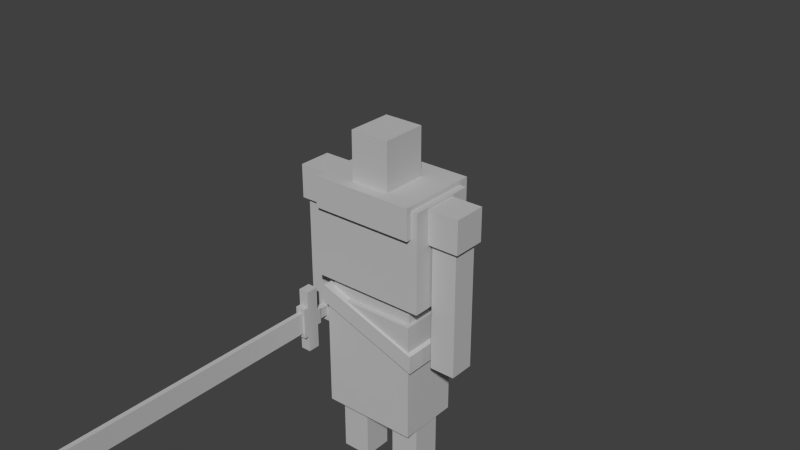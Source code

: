 # Source: Knight_0.5blend.blend  (saved by Blender 2.72.0; exported with 4.5.12 LTS)
import bpy
from mathutils import Matrix  # noqa: F401  (used for matrix-valued properties, if any)

bpy.ops.wm.read_factory_settings(use_empty=True)
scene = bpy.context.scene
scene.name = 'Scene'

# ---- collections
col_collection_1 = bpy.data.collections.new('Collection 1'); scene.collection.children.link(col_collection_1)

# ---- materials (node trees are filled in below, after node groups)
mat_knight_tunic_white = bpy.data.materials.new('Knight_Tunic_white')
mat_knight_tunic_white.alpha_threshold = 0.0
mat_knight_tunic_white.use_transparent_shadow = False
mat_knight_tunic_white.roughness = 0.5
mat_knight_tunic_white.line_color = (0.0, 0.0, 0.0, 1.0)
mat_kight_belt_brown = bpy.data.materials.new('Kight_Belt_brown')
mat_kight_belt_brown.alpha_threshold = 0.0
mat_kight_belt_brown.use_transparent_shadow = False
mat_kight_belt_brown.diffuse_color = (0.1282, 0.05378, 0.01355, 1.0)
mat_kight_belt_brown.roughness = 0.5
mat_kight_metal_grey = bpy.data.materials.new('Kight_Metal_grey')
mat_kight_metal_grey.alpha_threshold = 0.0
mat_kight_metal_grey.use_transparent_shadow = False
mat_kight_metal_grey.diffuse_color = (0.2266, 0.2266, 0.2266, 1.0)
mat_kight_metal_grey.roughness = 0.5
mat_textured = bpy.data.materials.new('Textured')
mat_textured.alpha_threshold = 0.0
mat_textured.use_transparent_shadow = False
mat_textured.diffuse_color = (0.5173, 0.5173, 0.5173, 1.0)
mat_textured.roughness = 0.5
mat_kight_sword_blue = bpy.data.materials.new('Kight_Sword_blue')
mat_kight_sword_blue.alpha_threshold = 0.0
mat_kight_sword_blue.use_transparent_shadow = False
mat_kight_sword_blue.diffuse_color = (0.1208, 0.2242, 0.3264, 1.0)
mat_kight_sword_blue.roughness = 0.5
mat_kight_cloth_grey = bpy.data.materials.new('Kight_Cloth_grey')
mat_kight_cloth_grey.alpha_threshold = 0.0
mat_kight_cloth_grey.use_transparent_shadow = False
mat_kight_cloth_grey.diffuse_color = (0.3032, 0.3032, 0.3032, 1.0)
mat_kight_cloth_grey.roughness = 0.5

# ---- material node trees

# ---- world
world_world = bpy.data.worlds.new('World'); scene.world = world_world
world_world.color = (0.05088, 0.05088, 0.05088)
world_world.use_sun_shadow = False
world_world.sun_shadow_jitter_overblur = 0.0
world_world.cycles.sampling_method = 'MANUAL'
world_world.cycles.sample_map_resolution = 256

# ---- meshes
me_knight = bpy.data.meshes.new('Knight')
me_knight.from_pydata([(0.92, 0.567, 3.179), (0.92, -0.5003, 3.179), (0.92, 0.567, 4.752), (0.92, -0.5003, 4.752), (0.707, 0.3991, 3.179), (0.707, -0.3991, 3.179), (0.707, 0.3991, 2.904), (0.707, -0.3991, 2.904), (0.7614, 0.4865, 2.904), (0.7614, -0.4865, 2.904), (0.7614, 0.4865, 1.003), (0.7614, -0.4865, 1.003), (0.313, 0.3291, 4.678), (0.313, -0.3934, 4.678), (0.313, 0.3291, 5.582), (0.313, -0.3934, 5.582), (0.2544, -0.2349, 0.0), (0.2544, 0.2349, 0.0), (0.7241, 0.2349, 0.0), (0.7241, -0.2349, 0.0), (0.2544, -0.2349, 1.044), (0.2544, 0.2349, 1.044), (0.7241, 0.2349, 1.044), (0.7241, -0.2349, 1.044), (0.8837, -0.2658, 4.186), (0.8837, 0.2658, 4.186), (1.415, 0.2658, 4.186), (1.415, -0.2658, 4.186), (0.8837, -0.2658, 4.718), (0.8837, 0.2658, 4.718), (1.415, 0.2658, 4.718), (1.415, -0.2658, 4.718), (0.9477, -0.2019, 4.186), (0.9477, 0.2019, 4.186), (1.351, 0.2019, 4.186), (1.351, -0.2019, 4.186), (0.9477, -0.2019, 3.186), (0.9477, 0.2019, 3.186), (1.351, 0.2019, 3.186), (1.351, -0.2019, 3.186), (0.9477, -0.2019, 2.17), (0.9477, 0.2019, 2.17), (1.351, 0.2019, 2.17), (1.351, -0.2019, 2.17), (0.8161, 0.7244, 4.327), (0.8161, -0.5889, 4.327), (0.8161, 0.7244, 4.822), (0.8161, -0.5889, 4.822), (0.8161, 0.3677, 4.822), (0.8161, 0.3677, 4.327), (0.8161, 0.7244, 3.95), (0.8161, 0.3677, 3.95), (-0.92, 0.567, 3.179), (-0.92, -0.5003, 3.179), (-0.92, 0.567, 4.752), (-0.92, -0.5003, 4.752), (0.0, 0.567, 3.179), (0.0, -0.5003, 3.179), (0.0, 0.567, 4.752), (0.0, -0.5003, 4.752), (-0.707, 0.3991, 3.179), (-0.707, -0.3991, 3.179), (0.0, 0.3991, 3.179), (0.0, -0.3991, 3.179), (-0.707, 0.3991, 2.904), (-0.707, -0.3991, 2.904), (0.0, 0.3991, 2.904), (0.0, -0.3991, 2.904), (-0.7614, 0.4865, 2.904), (-0.7614, -0.4865, 2.904), (0.0, 0.4865, 2.904), (0.0, -0.4865, 2.904), (-0.7614, 0.4865, 1.003), (-0.7614, -0.4865, 1.003), (0.0, 0.4865, 1.003), (0.0, -0.4865, 1.003), (-0.313, 0.3291, 4.678), (-0.313, -0.3934, 4.678), (-0.313, 0.3291, 5.582), (-0.313, -0.3934, 5.582), (0.0, 0.3291, 5.582), (0.0, 0.3291, 4.678), (0.0, -0.3934, 5.582), (0.0, -0.3934, 4.678), (-0.2544, -0.2349, 0.0), (-0.2544, 0.2349, 0.0), (-0.7241, 0.2349, 0.0), (-0.7241, -0.2349, 0.0), (-0.2544, -0.2349, 1.044), (-0.2544, 0.2349, 1.044), (-0.7241, 0.2349, 1.044), (-0.7241, -0.2349, 1.044), (-0.8837, -0.2658, 4.186), (-0.8837, 0.2658, 4.186), (-1.415, 0.2658, 4.186), (-1.415, -0.2658, 4.186), (-0.8837, -0.2658, 4.718), (-0.8837, 0.2658, 4.718), (-1.415, 0.2658, 4.718), (-1.415, -0.2658, 4.718), (-0.9477, -0.2019, 4.186), (-0.9477, 0.2019, 4.186), (-1.351, 0.2019, 4.186), (-1.351, -0.2019, 4.186), (-0.9477, -0.2019, 3.186), (-0.9477, 0.2019, 3.186), (-1.351, 0.2019, 3.186), (-1.351, -0.2019, 3.186), (-0.9477, -0.2019, 2.17), (-0.9477, 0.2019, 2.17), (-1.351, 0.2019, 2.17), (-1.351, -0.2019, 2.17), (-0.8161, 0.7244, 4.327), (-0.8161, -0.5889, 4.327), (-0.8161, 0.7244, 4.822), (-0.8161, -0.5889, 4.822), (0.0, 0.7244, 4.822), (0.0, 0.7244, 4.327), (0.0, -0.5889, 4.822), (0.0, -0.5889, 4.327), (-0.8161, 0.3677, 4.822), (-0.8161, 0.3677, 4.327), (0.0, 0.3677, 4.327), (0.0, 0.3677, 4.822), (-0.8161, 0.7244, 3.95), (0.0, 0.7244, 3.95), (-0.8161, 0.3677, 3.95), (0.0, 0.3677, 3.95), (-0.8011, -0.5302, 2.762), (-0.8011, 0.5494, 2.762), (0.8295, 0.5494, 2.181), (0.8295, -0.5302, 2.181), (-0.8023, -0.5302, 3.047), (-0.8023, 0.5494, 3.047), (0.826, 0.5494, 2.466), (0.826, -0.5302, 2.466), (-1.213, -0.6364, 1.832), (-1.213, -0.4391, 1.832), (-1.048, -0.4391, 1.832), (-1.048, -0.6364, 1.832), (-1.213, -0.6364, 2.865), (-1.213, -0.4391, 2.865), (-1.048, -0.4391, 2.865), (-1.048, -0.6364, 2.865), (-1.213, -0.6364, 2.099), (-1.213, -0.6364, 2.599), (-1.213, -0.4391, 2.478), (-1.213, -0.4391, 2.219), (-1.048, -0.4391, 2.478), (-1.048, -0.4391, 2.219), (-1.048, -0.6364, 2.599), (-1.048, -0.6364, 2.099), (-1.213, -0.3729, 2.478), (-1.213, -0.3729, 2.219), (-1.048, -0.3729, 2.478), (-1.048, -0.3729, 2.219), (-1.184, -0.3729, 2.433), (-1.184, -0.3729, 2.265), (-1.076, -0.3729, 2.433), (-1.076, -0.3729, 2.265), (-1.184, 0.7364, 2.433), (-1.184, 0.7364, 2.265), (-1.076, 0.7364, 2.433), (-1.076, 0.7364, 2.265), (-1.206, 0.7364, 2.467), (-1.206, 0.7364, 2.23), (-1.054, 0.7364, 2.467), (-1.054, 0.7364, 2.23), (-1.206, 0.9081, 2.467), (-1.206, 0.9081, 2.23), (-1.054, 0.9081, 2.467), (-1.054, 0.9081, 2.23), (-1.213, -0.7192, 2.099), (-1.213, -0.7192, 2.599), (-1.048, -0.7192, 2.599), (-1.048, -0.7192, 2.099), (-1.169, -0.7192, 2.173), (-1.169, -0.7192, 2.524), (-1.091, -0.7192, 2.524), (-1.091, -0.7192, 2.173), (-1.169, -4.965, 2.173), (-1.169, -4.965, 2.524), (-1.091, -4.965, 2.524), (-1.091, -4.965, 2.173), (-1.13, -5.424, 2.349)], [], [(0, 2, 3, 1), (2, 58, 59, 3), (1, 3, 59, 57), (2, 0, 56, 58), (1, 57, 63, 5), (56, 0, 4, 62), (0, 1, 5, 4), (5, 63, 67, 7), (62, 4, 6, 66), (4, 5, 7, 6), (7, 67, 71, 9), (66, 6, 8, 70), (6, 7, 9, 8), (10, 11, 75, 74), (9, 71, 75, 11), (70, 8, 10, 74), (8, 9, 11, 10), (80, 14, 12, 81), (14, 15, 13, 12), (83, 81, 12, 13), (15, 82, 83, 13), (15, 14, 80, 82), (20, 21, 17, 16), (21, 22, 18, 17), (22, 23, 19, 18), (23, 20, 16, 19), (16, 17, 18, 19), (23, 22, 21, 20), (28, 29, 25, 24), (29, 30, 26, 25), (30, 31, 27, 26), (31, 28, 24, 27), (27, 24, 32, 35), (31, 30, 29, 28), (35, 32, 36, 39), (26, 27, 35, 34), (25, 26, 34, 33), (24, 25, 33, 32), (39, 36, 40, 43), (34, 35, 39, 38), (33, 34, 38, 37), (32, 33, 37, 36), (40, 41, 42, 43), (38, 39, 43, 42), (37, 38, 42, 41), (36, 37, 41, 40), (116, 46, 44, 117), (48, 47, 45, 49), (49, 122, 127, 51), (47, 118, 119, 45), (48, 46, 116, 123), (46, 48, 49, 44), (119, 122, 49, 45), (47, 48, 123, 118), (127, 125, 50, 51), (117, 44, 50, 125), (44, 49, 51, 50), (52, 53, 55, 54), (57, 63, 62, 56), (54, 55, 59, 58), (53, 57, 59, 55), (54, 58, 56, 52), (63, 67, 66, 62), (53, 61, 63, 57), (56, 62, 60, 52), (52, 60, 61, 53), (67, 71, 70, 66), (61, 65, 67, 63), (62, 66, 64, 60), (60, 64, 65, 61), (71, 75, 74, 70), (65, 69, 71, 67), (66, 70, 68, 64), (64, 68, 69, 65), (72, 74, 75, 73), (69, 73, 75, 71), (70, 74, 72, 68), (68, 72, 73, 69), (80, 81, 76, 78), (78, 76, 77, 79), (83, 77, 76, 81), (79, 77, 83, 82), (79, 82, 80, 78), (88, 84, 85, 89), (89, 85, 86, 90), (90, 86, 87, 91), (91, 87, 84, 88), (84, 87, 86, 85), (91, 88, 89, 90), (96, 92, 93, 97), (97, 93, 94, 98), (98, 94, 95, 99), (99, 95, 92, 96), (95, 103, 100, 92), (99, 96, 97, 98), (103, 107, 104, 100), (94, 102, 103, 95), (93, 101, 102, 94), (92, 100, 101, 93), (107, 111, 108, 104), (102, 106, 107, 103), (101, 105, 106, 102), (100, 104, 105, 101), (108, 111, 110, 109), (106, 110, 111, 107), (105, 109, 110, 106), (104, 108, 109, 105), (116, 117, 112, 114), (120, 121, 113, 115), (121, 126, 127, 122), (115, 113, 119, 118), (120, 123, 116, 114), (114, 112, 121, 120), (119, 113, 121, 122), (115, 118, 123, 120), (127, 126, 124, 125), (122, 127, 125, 117), (117, 125, 124, 112), (112, 124, 126, 121), (132, 133, 129, 128), (133, 134, 130, 129), (134, 135, 131, 130), (135, 132, 128, 131), (128, 129, 130, 131), (135, 134, 133, 132), (144, 147, 137, 136), (147, 149, 138, 137), (149, 151, 139, 138), (151, 144, 136, 139), (136, 137, 138, 139), (143, 142, 141, 140), (140, 141, 146, 145), (145, 146, 147, 144), (141, 142, 148, 146), (149, 147, 153, 155), (142, 143, 150, 148), (148, 150, 151, 149), (143, 140, 145, 150), (144, 151, 175, 172), (155, 153, 157, 159), (146, 148, 154, 152), (148, 149, 155, 154), (147, 146, 152, 153), (159, 157, 161, 163), (152, 154, 158, 156), (154, 155, 159, 158), (153, 152, 156, 157), (163, 161, 165, 167), (156, 158, 162, 160), (158, 159, 163, 162), (157, 156, 160, 161), (167, 165, 169, 171), (160, 162, 166, 164), (162, 163, 167, 166), (161, 160, 164, 165), (168, 170, 171, 169), (164, 166, 170, 168), (166, 167, 171, 170), (165, 164, 168, 169), (172, 175, 179, 176), (150, 145, 173, 174), (151, 150, 174, 175), (145, 144, 172, 173), (176, 179, 183, 180), (174, 173, 177, 178), (175, 174, 178, 179), (173, 172, 176, 177), (178, 177, 181, 182), (179, 178, 182, 183), (177, 176, 180, 181), (180, 183, 184), (182, 181, 184), (183, 182, 184), (181, 180, 184)])
me_knight.polygons.foreach_set('material_index', [3, 3, 3, 3, 3, 3, 3, 3, 3, 3, 3, 3, 3, 3, 3, 3, 3, 3, 3, 3, 3, 3, 3, 3, 3, 3, 3, 3, 3, 3, 3, 3, 3, 3, 3, 3, 3, 3, 3, 3, 3, 3, 3, 3, 3, 3, 3, 3, 3, 3, 3, 3, 3, 3, 3, 3, 3, 3, 3, 3, 3, 3, 3, 3, 3, 3, 3, 3, 3, 3, 3, 3, 3, 3, 3, 3, 3, 3, 3, 3, 3, 3, 3, 3, 3, 3, 3, 3, 3, 3, 3, 3, 3, 3, 3, 3, 3, 3, 3, 3, 3, 3, 3, 3, 3, 3, 3, 3, 3, 3, 3, 3, 3, 3, 3, 3, 3, 3, 3, 3, 3, 3, 3, 3, 3, 3, 3, 3, 3, 3, 3, 3, 3, 3, 3, 3, 3, 3, 3, 3, 3, 3, 3, 3, 3, 3, 3, 3, 3, 3, 3, 3, 3, 3, 3, 3, 3, 3, 3, 3, 3, 3, 3, 3, 3, 3, 3, 3, 3, 3, 3, 3, 3, 3])
_uv = me_knight.uv_layers.new(name='UVMap')
_uv.uv.foreach_set('vector', [0.5944, 0.601, 0.5944, 0.4442, 0.7008, 0.4442, 0.7008, 0.601, 0.3486, 0.3938, 0.3486, 0.3021, 0.455, 0.3021, 0.455, 0.3938, 0.3346, 0.3938, 0.1778, 0.3938, 0.1778, 0.3021, 0.3346, 0.3021, 0.006979, 0.2104, 0.1638, 0.2104, 0.1638, 0.3021, 0.006979, 0.3021, 0.469, 0.3938, 0.469, 0.3021, 0.479, 0.3021, 0.479, 0.3726, 0.5754, 0.3021, 0.5754, 0.3938, 0.5586, 0.3726, 0.5586, 0.3021, 0.5754, 0.3938, 0.469, 0.3938, 0.479, 0.3726, 0.5586, 0.3726, 0.6982, 0.7598, 0.6982, 0.8303, 0.6708, 0.8303, 0.6708, 0.7598, 0.2324, 0.8303, 0.2324, 0.9008, 0.205, 0.9008, 0.205, 0.8303, 0.07395, 0.9576, 0.07395, 0.8781, 0.1014, 0.8781, 0.1014, 0.9576, 0.01569, 0.5997, 0.01569, 0.6702, 0.006979, 0.6702, 0.006979, 0.5943, 0.09528, 0.6702, 0.09528, 0.5997, 0.104, 0.5943, 0.104, 0.6702, 0.09528, 0.5997, 0.01569, 0.5997, 0.006979, 0.5943, 0.104, 0.5943, 0.1286, 0.5941, 0.2256, 0.5941, 0.2256, 0.67, 0.1286, 0.67, 0.006979, 0.006978, 0.08289, 0.006978, 0.08289, 0.1965, 0.006979, 0.1965, 0.2487, 0.1965, 0.1728, 0.1965, 0.1728, 0.006978, 0.2487, 0.006978, 0.4582, 0.5972, 0.3612, 0.5972, 0.3612, 0.4078, 0.4582, 0.4078, 0.1598, 0.7598, 0.191, 0.7598, 0.191, 0.85, 0.1598, 0.85, 0.4231, 0.8463, 0.3511, 0.8463, 0.3511, 0.7561, 0.4231, 0.7561, 0.5033, 0.9314, 0.5033, 0.8594, 0.5345, 0.8594, 0.5345, 0.9314, 0.5944, 0.7598, 0.6256, 0.7598, 0.6256, 0.85, 0.5944, 0.85, 0.4135, 0.8602, 0.4135, 0.9322, 0.3823, 0.9322, 0.3823, 0.8602, 0.06777, 0.76, 0.1146, 0.76, 0.1146, 0.8641, 0.06777, 0.8641, 0.297, 0.8919, 0.2502, 0.8919, 0.2502, 0.7879, 0.297, 0.7879, 0.7616, 0.9398, 0.7148, 0.9398, 0.7148, 0.8358, 0.7616, 0.8358, 0.8767, 0.2031, 0.9235, 0.2031, 0.9235, 0.3072, 0.8767, 0.3072, 0.05381, 0.945, 0.05381, 0.9918, 0.006979, 0.9918, 0.006979, 0.945, 0.3511, 0.993, 0.3511, 0.9462, 0.3979, 0.9462, 0.3979, 0.993, 0.9375, 0.2561, 0.9375, 0.2031, 0.9905, 0.2031, 0.9905, 0.2561, 0.8956, 0.7919, 0.8956, 0.7389, 0.9486, 0.7389, 0.9486, 0.7919, 0.9375, 0.3901, 0.9375, 0.3371, 0.9905, 0.3371, 0.9905, 0.3901, 0.006979, 0.8781, 0.05999, 0.8781, 0.05999, 0.9311, 0.006979, 0.9311, 0.6474, 0.9309, 0.6474, 0.9839, 0.6411, 0.9775, 0.6411, 0.9373, 0.2502, 0.9059, 0.3032, 0.9059, 0.3032, 0.9589, 0.2502, 0.9589, 0.7465, 0.2219, 0.7867, 0.2219, 0.7867, 0.3216, 0.7465, 0.3216, 0.5944, 0.9309, 0.6474, 0.9309, 0.6411, 0.9373, 0.6008, 0.9373, 0.5944, 0.9839, 0.5944, 0.9309, 0.6008, 0.9373, 0.6008, 0.9775, 0.6474, 0.9839, 0.5944, 0.9839, 0.6008, 0.9775, 0.6411, 0.9775, 0.7465, 0.3216, 0.7867, 0.3216, 0.7867, 0.4229, 0.7465, 0.4229, 0.841, 0.2079, 0.8007, 0.2079, 0.8007, 0.1083, 0.841, 0.1083, 0.6923, 0.006978, 0.7325, 0.006978, 0.7325, 0.1067, 0.6923, 0.1067, 0.6923, 0.2219, 0.7325, 0.2219, 0.7325, 0.3216, 0.6923, 0.3216, 0.8184, 0.9929, 0.7781, 0.9929, 0.7781, 0.9527, 0.8184, 0.9527, 0.841, 0.1083, 0.8007, 0.1083, 0.8007, 0.006978, 0.841, 0.006978, 0.6923, 0.1067, 0.7325, 0.1067, 0.7325, 0.2079, 0.6923, 0.2079, 0.6923, 0.3216, 0.7325, 0.3216, 0.7325, 0.4229, 0.6923, 0.4229, 0.2502, 0.6926, 0.2502, 0.6112, 0.2995, 0.6112, 0.2995, 0.6926, 0.5944, 0.7103, 0.5944, 0.6149, 0.6438, 0.6149, 0.6438, 0.7103, 0.8157, 0.6591, 0.8157, 0.7405, 0.7781, 0.7405, 0.7781, 0.6591, 0.7642, 0.6591, 0.7642, 0.7405, 0.7148, 0.7405, 0.7148, 0.6591, 0.4339, 0.006978, 0.4695, 0.006978, 0.4695, 0.08833, 0.4339, 0.08833, 0.5944, 0.7459, 0.5944, 0.7103, 0.6438, 0.7103, 0.6438, 0.7459, 0.4721, 0.6599, 0.5675, 0.6599, 0.5675, 0.7412, 0.4721, 0.7412, 0.3385, 0.006978, 0.4339, 0.006978, 0.4339, 0.08833, 0.3385, 0.08833, 0.8905, 0.5255, 0.8549, 0.5255, 0.8549, 0.4442, 0.8905, 0.4442, 0.2995, 0.6926, 0.2995, 0.6112, 0.3371, 0.6112, 0.3371, 0.6926, 0.6438, 0.7459, 0.6438, 0.7103, 0.6814, 0.7103, 0.6814, 0.7459, 0.4721, 0.4078, 0.5786, 0.4078, 0.5786, 0.5646, 0.4721, 0.5646, 0.0, 0.0, 0.0, 0.0, 0.0, 0.0, 0.0, 0.0, 0.3486, 0.2104, 0.455, 0.2104, 0.455, 0.3021, 0.3486, 0.3021, 0.3346, 0.2104, 0.3346, 0.3021, 0.1778, 0.3021, 0.1778, 0.2104, 0.006979, 0.3938, 0.006979, 0.3021, 0.1638, 0.3021, 0.1638, 0.3938, 0.4275, 0.8602, 0.4549, 0.8602, 0.4549, 0.9398, 0.4275, 0.9398, 0.469, 0.2104, 0.479, 0.2316, 0.479, 0.3021, 0.469, 0.3021, 0.5754, 0.3021, 0.5586, 0.3021, 0.5586, 0.2316, 0.5754, 0.2104, 0.5754, 0.2104, 0.5586, 0.2316, 0.479, 0.2316, 0.469, 0.2104, 0.0, 0.0, 0.0, 0.0, 0.0, 0.0, 0.0, 0.0, 0.6982, 0.9008, 0.6708, 0.9008, 0.6708, 0.8303, 0.6982, 0.8303, 0.2324, 0.8303, 0.205, 0.8303, 0.205, 0.7598, 0.2324, 0.7598, 0.5485, 0.8594, 0.5759, 0.8594, 0.5759, 0.9389, 0.5485, 0.9389, 0.2502, 0.5972, 0.2502, 0.4078, 0.3472, 0.4078, 0.3472, 0.5972, 0.01569, 0.7407, 0.006979, 0.7461, 0.006979, 0.6702, 0.01569, 0.6702, 0.09528, 0.6702, 0.104, 0.6702, 0.104, 0.7461, 0.09528, 0.7407, 0.09528, 0.7407, 0.104, 0.7461, 0.006979, 0.7461, 0.01569, 0.7407, 0.1286, 0.7459, 0.1286, 0.67, 0.2256, 0.67, 0.2256, 0.7459, 0.1588, 0.006978, 0.1588, 0.1965, 0.08289, 0.1965, 0.08289, 0.006978, 0.2487, 0.1965, 0.2487, 0.006978, 0.3246, 0.006978, 0.3246, 0.1965, 0.4834, 0.1965, 0.4834, 0.006978, 0.5805, 0.006978, 0.5805, 0.1965, 0.1598, 0.7598, 0.1598, 0.85, 0.1286, 0.85, 0.1286, 0.7598, 0.5442, 0.7552, 0.5442, 0.8454, 0.4721, 0.8454, 0.4721, 0.7552, 0.5033, 0.9314, 0.4721, 0.9314, 0.4721, 0.8594, 0.5033, 0.8594, 0.6568, 0.7598, 0.6568, 0.85, 0.6256, 0.85, 0.6256, 0.7598, 0.3511, 0.8602, 0.3823, 0.8602, 0.3823, 0.9322, 0.3511, 0.9322, 0.9424, 0.6208, 0.9424, 0.7249, 0.8956, 0.7249, 0.8956, 0.6208, 0.8767, 0.4252, 0.8767, 0.3212, 0.9235, 0.3212, 0.9235, 0.4252, 0.05381, 0.76, 0.05381, 0.8641, 0.006979, 0.8641, 0.006979, 0.76, 0.9018, 0.817, 0.9018, 0.9211, 0.8549, 0.9211, 0.8549, 0.817, 0.4721, 0.9453, 0.519, 0.9453, 0.519, 0.9922, 0.4721, 0.9922, 0.9625, 0.9854, 0.9157, 0.9854, 0.9157, 0.9386, 0.9625, 0.9386, 0.9375, 0.2701, 0.9905, 0.2701, 0.9905, 0.3231, 0.9375, 0.3231, 0.5944, 0.864, 0.6474, 0.864, 0.6474, 0.917, 0.5944, 0.917, 0.8487, 0.935, 0.9018, 0.935, 0.9018, 0.988, 0.8487, 0.988, 0.1816, 0.864, 0.1816, 0.917, 0.1286, 0.917, 0.1286, 0.864, 0.1816, 0.9839, 0.1752, 0.9776, 0.1752, 0.9373, 0.1816, 0.9309, 0.9174, 0.1816, 0.9174, 0.1286, 0.9704, 0.1286, 0.9704, 0.1816, 0.8093, 0.4442, 0.8093, 0.5439, 0.769, 0.5439, 0.769, 0.4442, 0.1286, 0.9839, 0.135, 0.9776, 0.1752, 0.9776, 0.1816, 0.9839, 0.1286, 0.9309, 0.135, 0.9373, 0.135, 0.9776, 0.1286, 0.9839, 0.1816, 0.9309, 0.1752, 0.9373, 0.135, 0.9373, 0.1286, 0.9309, 0.8093, 0.5439, 0.8093, 0.6452, 0.769, 0.6452, 0.769, 0.5439, 0.7465, 0.2079, 0.7465, 0.1083, 0.7867, 0.1083, 0.7867, 0.2079, 0.7148, 0.6452, 0.7148, 0.5455, 0.7551, 0.5455, 0.7551, 0.6452, 0.8007, 0.4229, 0.8007, 0.3232, 0.841, 0.3232, 0.841, 0.4229, 0.2358, 0.9309, 0.2358, 0.9712, 0.1956, 0.9712, 0.1956, 0.9309, 0.7465, 0.1083, 0.7465, 0.006978, 0.7867, 0.006978, 0.7867, 0.1083, 0.7148, 0.5455, 0.7148, 0.4442, 0.7551, 0.4442, 0.7551, 0.5455, 0.8007, 0.3232, 0.8007, 0.2219, 0.841, 0.2219, 0.841, 0.3232, 0.2502, 0.6926, 0.2995, 0.6926, 0.2995, 0.7739, 0.2502, 0.7739, 0.3511, 0.6468, 0.4004, 0.6468, 0.4004, 0.7421, 0.3511, 0.7421, 0.8157, 0.8218, 0.7781, 0.8218, 0.7781, 0.7405, 0.8157, 0.7405, 0.7642, 0.8218, 0.7148, 0.8218, 0.7148, 0.7405, 0.7642, 0.7405, 0.4339, 0.1697, 0.4339, 0.08833, 0.4695, 0.08833, 0.4695, 0.1697, 0.3511, 0.6112, 0.4004, 0.6112, 0.4004, 0.6468, 0.3511, 0.6468, 0.4721, 0.6599, 0.4721, 0.5785, 0.5675, 0.5785, 0.5675, 0.6599, 0.3385, 0.1697, 0.3385, 0.08833, 0.4339, 0.08833, 0.4339, 0.1697, 0.8905, 0.5255, 0.8905, 0.6069, 0.8549, 0.6069, 0.8549, 0.5255, 0.94, 0.5693, 0.94, 0.6069, 0.9044, 0.6069, 0.9044, 0.5693, 0.2995, 0.6926, 0.3371, 0.6926, 0.3371, 0.7739, 0.2995, 0.7739, 0.4004, 0.6112, 0.438, 0.6112, 0.438, 0.6468, 0.4004, 0.6468, 0.9174, 0.1146, 0.9174, 0.006978, 0.9457, 0.006978, 0.9457, 0.1146, 0.9034, 0.006978, 0.9034, 0.1793, 0.8768, 0.1892, 0.8767, 0.01663, 0.9157, 0.9246, 0.9157, 0.817, 0.9441, 0.817, 0.9441, 0.9246, 0.8816, 0.6307, 0.8816, 0.8031, 0.8549, 0.7934, 0.855, 0.6208, 0.006979, 0.4078, 0.1146, 0.4078, 0.1146, 0.5803, 0.006979, 0.5803, 0.2362, 0.5801, 0.1286, 0.5801, 0.1286, 0.4078, 0.2362, 0.4078, 0.8044, 0.8623, 0.7847, 0.8744, 0.7847, 0.8358, 0.8044, 0.8358, 0.4371, 0.7561, 0.4535, 0.7561, 0.4535, 0.7947, 0.4371, 0.7947, 0.911, 0.5085, 0.9307, 0.5206, 0.9307, 0.5471, 0.911, 0.5471, 0.4371, 0.8086, 0.4535, 0.8086, 0.4535, 0.8352, 0.4371, 0.8352, 0.7452, 0.9735, 0.7452, 0.9538, 0.7617, 0.9538, 0.7617, 0.9735, 0.7313, 0.9538, 0.7313, 0.9735, 0.7148, 0.9735, 0.7148, 0.9538, 0.8044, 0.9387, 0.7847, 0.9387, 0.7847, 0.9001, 0.8044, 0.9122, 0.8044, 0.9122, 0.7847, 0.9001, 0.7847, 0.8744, 0.8044, 0.8623, 0.3203, 0.9124, 0.3368, 0.9124, 0.3368, 0.951, 0.3203, 0.951, 0.981, 0.6612, 0.981, 0.6448, 0.9876, 0.6448, 0.9876, 0.6612, 0.911, 0.4442, 0.9307, 0.4442, 0.9307, 0.4707, 0.911, 0.4828, 0.911, 0.4828, 0.9307, 0.4707, 0.9307, 0.5206, 0.911, 0.5085, 0.954, 0.5693, 0.9704, 0.5693, 0.9704, 0.5959, 0.954, 0.5959, 0.841, 0.874, 0.841, 0.8905, 0.8327, 0.8905, 0.8327, 0.874, 0.5746, 0.8448, 0.5581, 0.8448, 0.561, 0.8403, 0.5717, 0.8403, 0.9876, 0.6143, 0.9876, 0.6308, 0.981, 0.6308, 0.981, 0.6143, 0.911, 0.4828, 0.911, 0.5085, 0.9044, 0.5085, 0.9044, 0.4828, 0.7847, 0.8744, 0.7847, 0.9001, 0.7781, 0.9001, 0.7781, 0.8744, 0.9732, 0.8494, 0.9625, 0.8494, 0.9625, 0.7389, 0.9732, 0.7389, 0.5581, 0.819, 0.5746, 0.819, 0.5717, 0.8235, 0.561, 0.8235, 0.5746, 0.819, 0.5746, 0.8448, 0.5717, 0.8403, 0.5717, 0.8235, 0.5581, 0.8448, 0.5581, 0.819, 0.561, 0.8235, 0.561, 0.8403, 0.4297, 0.974, 0.4404, 0.974, 0.4426, 0.9774, 0.4275, 0.9774, 0.9564, 0.6143, 0.9671, 0.6143, 0.9671, 0.7249, 0.9564, 0.7249, 0.9697, 0.5548, 0.9529, 0.5548, 0.9529, 0.4442, 0.9697, 0.4442, 0.3371, 0.8984, 0.3203, 0.8984, 0.3203, 0.7879, 0.3371, 0.7879, 0.3355, 0.9821, 0.3203, 0.9821, 0.3203, 0.9649, 0.3355, 0.9649, 0.4404, 0.9572, 0.4297, 0.9572, 0.4275, 0.9537, 0.4426, 0.9537, 0.4297, 0.9572, 0.4297, 0.974, 0.4275, 0.9774, 0.4275, 0.9537, 0.4404, 0.974, 0.4404, 0.9572, 0.4426, 0.9537, 0.4426, 0.9774, 0.9597, 0.06992, 0.9748, 0.06992, 0.9748, 0.09358, 0.9597, 0.09358, 0.9686, 0.404, 0.9837, 0.404, 0.9837, 0.4211, 0.9686, 0.4211, 0.5656, 0.9529, 0.5656, 0.9765, 0.5485, 0.9765, 0.5485, 0.9529, 0.9375, 0.4277, 0.9375, 0.404, 0.9546, 0.404, 0.9546, 0.4277, 0.5746, 0.805, 0.5581, 0.805, 0.5624, 0.7976, 0.5703, 0.7976, 0.8327, 0.9209, 0.8327, 0.9044, 0.841, 0.9044, 0.841, 0.9209, 0.9307, 0.5206, 0.9307, 0.4707, 0.939, 0.4707, 0.939, 0.5206, 0.8044, 0.9122, 0.8044, 0.8623, 0.8126, 0.8623, 0.8126, 0.9122, 0.8331, 0.4368, 0.841, 0.4368, 0.841, 0.8601, 0.8331, 0.8601, 0.5581, 0.7552, 0.5746, 0.7552, 0.5703, 0.7626, 0.5624, 0.7626, 0.5581, 0.805, 0.5581, 0.7552, 0.5624, 0.7626, 0.5624, 0.7976, 0.5746, 0.7552, 0.5746, 0.805, 0.5703, 0.7976, 0.5703, 0.7626, 0.8627, 0.4302, 0.8549, 0.4302, 0.8549, 0.006978, 0.8627, 0.006978, 0.6783, 0.4302, 0.6433, 0.4302, 0.6433, 0.006978, 0.6783, 0.006978, 0.5944, 0.006978, 0.6294, 0.006978, 0.6294, 0.4302, 0.5944, 0.4302, 0.9843, 0.9876, 0.9765, 0.9876, 0.9804, 0.9386, 0.9675, 0.05596, 0.9597, 0.05596, 0.9636, 0.006978, 0.6982, 0.9606, 0.6633, 0.9606, 0.6807, 0.9147, 0.993, 0.9246, 0.9581, 0.9246, 0.9755, 0.8787])
me_knight.materials.append(mat_knight_tunic_white)
me_knight.materials.append(mat_kight_belt_brown)
me_knight.materials.append(mat_kight_metal_grey)
me_knight.materials.append(mat_textured)
me_knight.materials.append(mat_kight_sword_blue)
me_knight.materials.append(mat_kight_cloth_grey)
me_knight.use_remesh_preserve_volume = False
me_knight.use_remesh_preserve_attributes = False
me_knight.use_mirror_vertex_groups = False
me_knight.update()
arm_armature = bpy.data.armatures.new('Armature')  # bones are not reproduced

# ---- objects
ob_armature = bpy.data.objects.new('Armature', arm_armature)
ob_knight = bpy.data.objects.new('Knight', me_knight)

# ---- transforms, parenting, visibility, modifiers, constraints
ob_armature.location = (0.0, 0.0, 3.578)
ob_armature.show_in_front = True
ob_armature.lineart.crease_threshold = 0.0
ob_knight.parent = ob_armature
ob_knight.matrix_parent_inverse = Matrix(((1.0, 0.0, 0.0, -0.0), (0.0, 1.0, 0.0, -0.0), (0.0, 0.0, 1.0, -3.578), (0.0, 0.0, 0.0, 1.0)))
ob_knight.location = (0.0, 0.0, 0.0)
ob_knight.lock_rotations_4d = False
ob_knight.empty_display_type = 'ARROWS'
ob_knight.lineart.crease_threshold = 0.0
_vg = ob_knight.vertex_groups.new(name='b_torso')
for _i, _w in zip([0, 1, 2, 3, 4, 5, 6, 7, 8, 9, 10, 11, 12, 13, 14, 15, 16, 17, 18, 19, 20, 21, 22, 23, 24, 25, 26, 27, 28, 29, 30, 31, 32, 33, 34, 35, 36, 37, 38, 39, 40, 41, 42, 43, 44, 45, 46, 47, 48, 49, 50, 51, 52, 53, 54, 55, 56, 57, 58, 59, 60, 61, 62, 63, 64, 65, 66, 67, 68, 69, 70, 71, 72, 73, 74, 75, 76, 77, 78, 79, 80, 81, 82, 83, 84, 85, 86, 87, 88, 89, 90, 91, 92, 93, 94, 95, 96, 97, 98, 99, 100, 101, 102, 103, 104, 105, 106, 107, 108, 109, 110, 111, 112, 113, 114, 115, 116, 117, 118, 119, 120, 121, 122, 123, 124, 125, 126, 127, 128, 129, 130, 131, 132, 133, 134, 135, 136, 137, 138, 139, 140, 141, 142, 143, 144, 145, 146, 147, 148, 149, 150, 151, 152, 153, 154, 155, 156, 157, 158, 159, 160, 161, 162, 163, 164, 165, 166, 167, 168, 169, 170, 171, 172, 173, 174, 175, 176, 177, 178, 179, 180, 181, 182, 183, 184], [1.0, 1.0, 1.0, 1.0, 1.0, 1.0, 1.0, 1.0, 1.0, 1.0, 1.0, 1.0, 1.0, 1.0, 1.0, 1.0, 1.0, 1.0, 1.0, 1.0, 1.0, 1.0, 1.0, 1.0, 1.0, 1.0, 1.0, 1.0, 1.0, 1.0, 1.0, 1.0, 1.0, 1.0, 1.0, 1.0, 1.0, 1.0, 1.0, 1.0, 1.0, 1.0, 1.0, 1.0, 1.0, 1.0, 1.0, 1.0, 1.0, 1.0, 1.0, 1.0, 1.0, 1.0, 1.0, 1.0, 1.0, 1.0, 1.0, 1.0, 1.0, 1.0, 1.0, 1.0, 1.0, 1.0, 1.0, 1.0, 1.0, 1.0, 1.0, 1.0, 1.0, 1.0, 1.0, 1.0, 1.0, 1.0, 1.0, 1.0, 1.0, 1.0, 1.0, 1.0, 1.0, 1.0, 1.0, 1.0, 1.0, 1.0, 1.0, 1.0, 0.0, 0.0, 0.0, 0.0, 0.0, 0.0, 0.0, 0.0, 0.0, 0.0, 0.0, 0.0, 0.0, 0.0, 0.0, 0.0, 0.0, 0.0, 0.0, 0.0, 1.0, 1.0, 1.0, 1.0, 1.0, 1.0, 1.0, 1.0, 1.0, 1.0, 1.0, 1.0, 1.0, 1.0, 1.0, 1.0, 1.0, 1.0, 1.0, 1.0, 1.0, 1.0, 1.0, 1.0, 0.0, 0.0, 0.0, 0.0, 0.0, 0.0, 0.0, 0.0, 0.0, 0.0, 0.0, 0.0, 0.0, 0.0, 0.0, 0.0, 0.0, 0.0, 0.0, 0.0, 0.0, 0.0, 0.0, 0.0, 0.0, 0.0, 0.0, 0.0, 0.0, 0.0, 0.0, 0.0, 0.0, 0.0, 0.0, 0.0, 0.0, 0.0, 0.0, 0.0, 0.0, 0.0, 0.0, 0.0, 0.0, 0.0, 0.0, 0.0, 0.0]): _vg.add([_i], _w, 'REPLACE')
_vg = ob_knight.vertex_groups.new(name='b_shoulder')
_vg = ob_knight.vertex_groups.new(name='b_upper_arm')
for _i, _w in zip([92, 93, 94, 95, 96, 97, 98, 99, 100, 101, 102, 103, 104, 105, 106, 107], [1.0, 1.0, 1.0, 1.0, 1.0, 0.998, 1.0, 0.9991, 1.0, 1.0, 1.0, 1.0, 0.0, 1.0, 0.9533, 0.0]): _vg.add([_i], _w, 'REPLACE')
_vg = ob_knight.vertex_groups.new(name='b_lower_arm')
for _i, _w in zip([104, 105, 106, 107, 108, 109, 110, 111], [1.0, 0.0, 0.0, 1.0, 1.0, 1.0, 1.0, 1.0]): _vg.add([_i], _w, 'REPLACE')
_vg = ob_knight.vertex_groups.new(name='b_sword')
for _i, _w in zip([136, 137, 138, 139, 140, 141, 142, 143, 144, 145, 146, 147, 148, 149, 150, 151, 152, 153, 154, 155, 156, 157, 158, 159, 160, 161, 162, 163, 164, 165, 166, 167, 168, 169, 170, 171, 172, 173, 174, 175, 176, 177, 178, 179, 180, 181, 182, 183, 184], [0.9969, 1.0, 1.0, 1.0, 1.0, 1.0, 1.0, 1.0, 1.0, 0.9991, 1.0, 1.0, 1.0, 1.0, 1.0, 1.0, 1.0, 1.0, 1.0, 0.9995, 1.0, 1.0, 1.0, 1.0, 1.0, 1.0, 1.0, 1.0, 1.0, 1.0, 1.0, 1.0, 1.0, 1.0, 1.0, 1.0, 1.0, 1.0, 1.0, 0.9999, 1.0, 1.0, 1.0, 1.0, 1.0, 1.0, 1.0, 1.0, 1.0]): _vg.add([_i], _w, 'REPLACE')
_m = ob_knight.modifiers.new('Armature', 'ARMATURE')
_m.object = ob_armature

# ---- collection membership
col_collection_1.objects.link(ob_armature)
col_collection_1.objects.link(ob_knight)

# ---- scene / render settings (as saved in the file)
scene.frame_start = 1; scene.frame_end = 50; scene.frame_set(10)
scene.render.engine = 'BLENDER_EEVEE_NEXT'
scene.render.resolution_percentage = 50
scene.render.dither_intensity = 0.0
scene.render.bake_margin = 5
scene.cycles.use_denoising = False
scene.cycles.samples = 10
scene.cycles.sampling_pattern = 'TABULATED_SOBOL'
scene.cycles.light_sampling_threshold = 0.0
scene.cycles.use_adaptive_sampling = False
scene.cycles.use_light_tree = False
scene.cycles.blur_glossy = 0.0
scene.cycles.pixel_filter_type = 'GAUSSIAN'
scene.cycles.sample_clamp_indirect = 0.0
scene.view_settings.view_transform = 'Standard'
bpy.context.view_layer.update()

# ---- added for rendering (the .blend has no active camera and no usable light): camera, sun
cam_auto = bpy.data.cameras.new('AutoCamera')
cam_auto.lens = 50.0
cam_auto.sensor_width = 36.0
cam_auto.clip_end = 1000.0
ob_auto_camera = bpy.data.objects.new('AutoCamera', cam_auto)
scene.collection.objects.link(ob_auto_camera)
ob_auto_camera.location = (9.09217, -10.6605, 11.2601)
ob_auto_camera.rotation_euler = (1.09748, -7.21219e-08, 0.694738)
scene.camera = ob_auto_camera
light_auto_sun = bpy.data.lights.new('AutoSun', 'SUN')
light_auto_sun.energy = 3.0
light_auto_sun.angle = 0.0523599
ob_auto_sun = bpy.data.objects.new('AutoSun', light_auto_sun)
scene.collection.objects.link(ob_auto_sun)
ob_auto_sun.rotation_euler = (0.872665, 0.174533, 0.523599)
bpy.context.view_layer.update()
